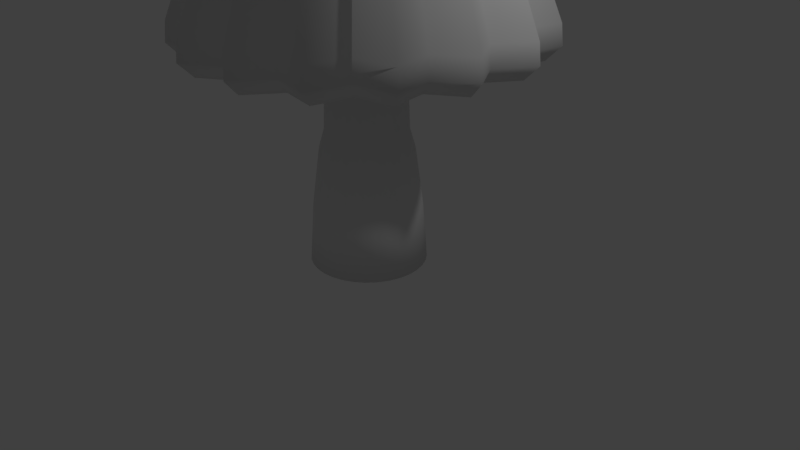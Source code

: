 # Source: Tree.blend  (saved by Blender 2.79.0; exported with 4.5.12 LTS)
import bpy
from mathutils import Matrix  # noqa: F401  (used for matrix-valued properties, if any)

bpy.ops.wm.read_factory_settings(use_empty=True)
scene = bpy.context.scene
scene.name = 'Scene'

# ---- collections
col_collection_1 = bpy.data.collections.new('Collection 1'); scene.collection.children.link(col_collection_1)

# ---- world
world_world = bpy.data.worlds.new('World'); scene.world = world_world
world_world.color = (0.05088, 0.05088, 0.05088)
world_world.use_sun_shadow = False
world_world.sun_shadow_jitter_overblur = 0.0
world_world.cycles.sampling_method = 'MANUAL'

# ---- cameras
cam_camera = bpy.data.cameras.new('Camera')
cam_camera.clip_end = 100.0
cam_camera.lens = 35.0
cam_camera.sensor_width = 32.0
cam_camera.sensor_height = 18.0
cam_camera.ortho_scale = 7.314
cam_camera.dof.focus_distance = 0.0
cam_camera.dof.aperture_fstop = 128.0

# ---- lights
light_lamp = bpy.data.lights.new('Lamp', 'POINT')
light_lamp.transmission_factor = 0.0
light_lamp.cutoff_distance = 30.0
light_lamp.energy = 100.0
light_lamp.shadow_buffer_clip_start = 1.001
light_lamp.shadow_soft_size = 0.1
light_lamp.shadow_maximum_resolution = 0.006
light_lamp.use_absolute_resolution = True

# ---- meshes
me_cone = bpy.data.meshes.new('Cone')
me_cone.from_pydata([(1.844e-08, 1.045e-07, 1.0), (1.844e-08, 1.879, -4.364), (-6.892e-07, 1.748, -4.793), (-1.714e-07, 1.901, -4.612), (0.4293, 2.158, -4.364), (0.3994, 2.008, -4.793), (0.4342, 2.183, -4.612), (0.7191, 1.736, -4.364), (0.669, 1.615, -4.793), (0.7274, 1.756, -4.612), (1.222, 1.83, -4.364), (1.237, 1.851, -4.612), (1.137, 1.702, -4.793), (1.329, 1.329, -4.364), (1.344, 1.344, -4.612), (1.236, 1.236, -4.793), (1.83, 1.222, -4.364), (1.851, 1.237, -4.612), (1.702, 1.137, -4.793), (1.736, 0.7191, -4.364), (1.756, 0.7274, -4.612), (1.615, 0.669, -4.793), (2.158, 0.4293, -4.364), (2.183, 0.4342, -4.612), (2.008, 0.3994, -4.793), (1.879, 2.463e-07, -4.364), (1.901, 2.421e-07, -4.612), (1.748, 2.012e-07, -4.793), (2.158, -0.4293, -4.364), (2.183, -0.4342, -4.612), (2.008, -0.3994, -4.793), (1.736, -0.7191, -4.364), (1.756, -0.7274, -4.612), (1.615, -0.669, -4.793), (1.83, -1.222, -4.364), (1.851, -1.237, -4.612), (1.702, -1.137, -4.793), (1.329, -1.329, -4.364), (1.344, -1.344, -4.612), (1.236, -1.236, -4.793), (1.222, -1.83, -4.364), (1.237, -1.851, -4.612), (1.137, -1.702, -4.793), (0.7191, -1.736, -4.364), (0.7274, -1.756, -4.612), (0.669, -1.615, -4.793), (0.4293, -2.158, -4.364), (0.4342, -2.183, -4.612), (0.3994, -2.008, -4.793), (-5.938e-07, -1.879, -4.364), (-5.849e-07, -1.901, -4.612), (-4.992e-07, -1.748, -4.793), (-0.4293, -2.158, -4.364), (-0.3994, -2.008, -4.793), (-0.4342, -2.183, -4.612), (-0.7191, -1.736, -4.364), (-0.669, -1.615, -4.793), (-0.7274, -1.756, -4.612), (-1.222, -1.83, -4.364), (-1.137, -1.702, -4.793), (-1.237, -1.851, -4.612), (-1.329, -1.329, -4.364), (-1.236, -1.236, -4.793), (-1.344, -1.344, -4.612), (-1.83, -1.222, -4.364), (-1.702, -1.137, -4.793), (-1.851, -1.237, -4.612), (-1.736, -0.7191, -4.364), (-1.615, -0.669, -4.793), (-1.756, -0.7274, -4.612), (-2.158, -0.4293, -4.364), (-2.008, -0.3994, -4.793), (-2.183, -0.4342, -4.612), (-1.879, 1.919e-06, -4.364), (-1.748, 1.855e-06, -4.793), (-1.901, 1.963e-06, -4.612), (-2.158, 0.4293, -4.364), (-2.008, 0.3994, -4.793), (-2.183, 0.4342, -4.612), (-1.736, 0.7191, -4.364), (-1.615, 0.669, -4.793), (-1.756, 0.7274, -4.612), (-1.83, 1.222, -4.364), (-1.702, 1.137, -4.793), (-1.851, 1.237, -4.612), (-1.329, 1.329, -4.364), (-1.236, 1.236, -4.793), (-1.344, 1.344, -4.612), (-1.222, 1.83, -4.364), (-1.137, 1.702, -4.793), (-1.237, 1.851, -4.612), (-0.7191, 1.736, -4.364), (-0.669, 1.615, -4.793), (-0.7274, 1.756, -4.612), (-0.4293, 2.158, -4.364), (-0.3994, 2.008, -4.793), (-0.4342, 2.183, -4.612), (0.3342, 1.68, -4.464), (-1.425e-06, 1.463, -4.464), (0.5597, 1.351, -4.464), (0.9516, 1.424, -4.464), (1.034, 1.034, -4.464), (1.424, 0.9516, -4.464), (1.351, 0.5597, -4.464), (1.68, 0.3342, -4.464), (1.463, 1.49e-07, -4.464), (1.68, -0.3342, -4.464), (1.351, -0.5597, -4.464), (1.424, -0.9516, -4.464), (1.034, -1.034, -4.464), (0.9516, -1.424, -4.464), (0.5597, -1.351, -4.464), (0.3342, -1.68, -4.464), (-3.817e-07, -1.463, -4.464), (-0.3342, -1.68, -4.464), (-0.5597, -1.351, -4.464), (-0.9516, -1.424, -4.464), (-1.034, -1.034, -4.464), (-1.424, -0.9516, -4.464), (-1.351, -0.5597, -4.464), (-1.68, -0.3342, -4.464), (-1.463, 1.639e-06, -4.464), (-1.68, 0.3342, -4.464), (-1.351, 0.5597, -4.464), (-1.424, 0.9516, -4.464), (-1.034, 1.034, -4.464), (-0.9516, 1.424, -4.464), (-0.5597, 1.351, -4.464), (-0.3342, 1.68, -4.464), (-1.411e-06, 1.463, -4.695), (-9.303e-07, 1.651, -4.816), (-1.342e-06, 1.488, -4.771), (-1.166e-06, 1.557, -4.815), (0.3773, 1.897, -4.816), (0.3342, 1.68, -4.695), (0.3557, 1.788, -4.815), (0.3399, 1.709, -4.771), (0.632, 1.526, -4.816), (0.5597, 1.351, -4.695), (0.5959, 1.439, -4.815), (0.5694, 1.375, -4.771), (1.074, 1.608, -4.816), (0.9516, 1.424, -4.695), (1.013, 1.516, -4.815), (0.9681, 1.449, -4.771), (1.168, 1.168, -4.816), (1.034, 1.034, -4.695), (1.101, 1.101, -4.815), (1.052, 1.052, -4.771), (1.608, 1.074, -4.816), (1.424, 0.9516, -4.695), (1.516, 1.013, -4.815), (1.449, 0.9681, -4.771), (1.526, 0.632, -4.816), (1.351, 0.5597, -4.695), (1.439, 0.5959, -4.815), (1.375, 0.5694, -4.771), (1.897, 0.3773, -4.816), (1.68, 0.3342, -4.695), (1.788, 0.3557, -4.815), (1.709, 0.3399, -4.771), (1.651, 1.835e-07, -4.816), (1.463, 1.49e-07, -4.695), (1.557, 1.667e-07, -4.815), (1.488, 1.537e-07, -4.771), (1.897, -0.3773, -4.816), (1.68, -0.3342, -4.695), (1.788, -0.3557, -4.815), (1.709, -0.3399, -4.771), (1.526, -0.632, -4.816), (1.351, -0.5597, -4.695), (1.439, -0.5959, -4.815), (1.375, -0.5694, -4.771), (1.608, -1.074, -4.816), (1.424, -0.9516, -4.695), (1.516, -1.013, -4.815), (1.449, -0.9681, -4.771), (1.168, -1.168, -4.816), (1.034, -1.034, -4.695), (1.101, -1.101, -4.815), (1.052, -1.052, -4.771), (1.074, -1.608, -4.816), (0.9516, -1.424, -4.695), (1.013, -1.516, -4.815), (0.9681, -1.449, -4.771), (0.632, -1.526, -4.816), (0.5597, -1.351, -4.695), (0.5959, -1.439, -4.815), (0.5694, -1.375, -4.771), (0.3773, -1.897, -4.816), (0.3342, -1.68, -4.695), (0.3557, -1.788, -4.815), (0.3399, -1.709, -4.771), (-4.512e-07, -1.651, -4.816), (-3.676e-07, -1.463, -4.695), (-4.051e-07, -1.557, -4.815), (-3.753e-07, -1.488, -4.771), (-0.3773, -1.897, -4.816), (-0.3342, -1.68, -4.695), (-0.3557, -1.788, -4.815), (-0.3399, -1.709, -4.771), (-0.632, -1.526, -4.816), (-0.5597, -1.351, -4.695), (-0.5959, -1.439, -4.815), (-0.5694, -1.375, -4.771), (-1.074, -1.608, -4.816), (-0.9516, -1.424, -4.695), (-1.013, -1.516, -4.815), (-0.9681, -1.449, -4.771), (-1.168, -1.168, -4.816), (-1.034, -1.034, -4.695), (-1.101, -1.101, -4.815), (-1.052, -1.052, -4.771), (-1.608, -1.074, -4.816), (-1.424, -0.9516, -4.695), (-1.516, -1.013, -4.815), (-1.449, -0.9681, -4.771), (-1.526, -0.632, -4.816), (-1.351, -0.5597, -4.695), (-1.439, -0.5959, -4.815), (-1.375, -0.5694, -4.771), (-1.897, -0.3773, -4.816), (-1.68, -0.3342, -4.695), (-1.788, -0.3557, -4.815), (-1.709, -0.3399, -4.771), (-1.651, 1.782e-06, -4.816), (-1.463, 1.639e-06, -4.695), (-1.557, 1.712e-06, -4.815), (-1.488, 1.659e-06, -4.771), (-1.897, 0.3773, -4.816), (-1.68, 0.3342, -4.695), (-1.788, 0.3557, -4.815), (-1.709, 0.3399, -4.771), (-1.526, 0.632, -4.816), (-1.351, 0.5597, -4.695), (-1.439, 0.5959, -4.815), (-1.375, 0.5694, -4.771), (-1.608, 1.074, -4.816), (-1.424, 0.9516, -4.695), (-1.516, 1.013, -4.815), (-1.449, 0.9681, -4.771), (-1.168, 1.168, -4.816), (-1.034, 1.034, -4.695), (-1.101, 1.101, -4.815), (-1.052, 1.052, -4.771), (-1.074, 1.608, -4.816), (-0.9516, 1.424, -4.695), (-1.013, 1.516, -4.815), (-0.9681, 1.449, -4.771), (-0.632, 1.526, -4.816), (-0.5597, 1.351, -4.695), (-0.5959, 1.439, -4.815), (-0.5694, 1.375, -4.771), (-0.3773, 1.897, -4.816), (-0.3342, 1.68, -4.695), (-0.3557, 1.788, -4.815), (-0.3399, 1.709, -4.771)], [], [(94, 0, 1), (7, 0, 10), (10, 0, 13), (13, 0, 16), (16, 0, 19), (19, 0, 22), (22, 0, 25), (25, 0, 28), (28, 0, 31), (31, 0, 34), (34, 0, 37), (37, 0, 40), (40, 0, 43), (43, 0, 46), (46, 0, 49), (49, 0, 52), (52, 0, 55), (55, 0, 58), (58, 0, 61), (61, 0, 64), (64, 0, 67), (67, 0, 70), (70, 0, 73), (73, 0, 76), (76, 0, 79), (79, 0, 82), (82, 0, 85), (85, 0, 88), (88, 0, 91), (91, 0, 94), (4, 0, 7), (1, 0, 4), (1, 4, 6, 3), (3, 6, 5, 2), (129, 134, 97, 98), (4, 7, 9, 6), (6, 9, 8, 5), (134, 138, 99, 97), (7, 10, 11, 9), (9, 11, 12, 8), (138, 142, 100, 99), (10, 13, 14, 11), (11, 14, 15, 12), (142, 146, 101, 100), (13, 16, 17, 14), (14, 17, 18, 15), (146, 150, 102, 101), (16, 19, 20, 17), (17, 20, 21, 18), (150, 154, 103, 102), (19, 22, 23, 20), (20, 23, 24, 21), (154, 158, 104, 103), (22, 25, 26, 23), (23, 26, 27, 24), (158, 162, 105, 104), (25, 28, 29, 26), (26, 29, 30, 27), (162, 166, 106, 105), (28, 31, 32, 29), (29, 32, 33, 30), (166, 170, 107, 106), (31, 34, 35, 32), (32, 35, 36, 33), (170, 174, 108, 107), (34, 37, 38, 35), (35, 38, 39, 36), (174, 178, 109, 108), (37, 40, 41, 38), (38, 41, 42, 39), (178, 182, 110, 109), (40, 43, 44, 41), (41, 44, 45, 42), (182, 186, 111, 110), (43, 46, 47, 44), (44, 47, 48, 45), (186, 190, 112, 111), (46, 49, 50, 47), (47, 50, 51, 48), (190, 194, 113, 112), (49, 52, 54, 50), (50, 54, 53, 51), (194, 198, 114, 113), (52, 55, 57, 54), (54, 57, 56, 53), (198, 202, 115, 114), (55, 58, 60, 57), (57, 60, 59, 56), (202, 206, 116, 115), (58, 61, 63, 60), (60, 63, 62, 59), (206, 210, 117, 116), (61, 64, 66, 63), (63, 66, 65, 62), (210, 214, 118, 117), (64, 67, 69, 66), (66, 69, 68, 65), (214, 218, 119, 118), (67, 70, 72, 69), (69, 72, 71, 68), (218, 222, 120, 119), (70, 73, 75, 72), (72, 75, 74, 71), (222, 226, 121, 120), (73, 76, 78, 75), (75, 78, 77, 74), (226, 230, 122, 121), (76, 79, 81, 78), (78, 81, 80, 77), (230, 234, 123, 122), (79, 82, 84, 81), (81, 84, 83, 80), (234, 238, 124, 123), (82, 85, 87, 84), (84, 87, 86, 83), (238, 242, 125, 124), (85, 88, 90, 87), (87, 90, 89, 86), (242, 246, 126, 125), (88, 91, 93, 90), (90, 93, 92, 89), (246, 250, 127, 126), (91, 94, 96, 93), (93, 96, 95, 92), (250, 254, 128, 127), (94, 1, 3, 96), (96, 3, 2, 95), (254, 129, 98, 128), (65, 68, 217, 213), (98, 97, 99, 100, 101, 102, 103, 104, 105, 106, 107, 108, 109, 110, 111, 112, 113, 114, 115, 116, 117, 118, 119, 120, 121, 122, 123, 124, 125, 126, 127, 128), (71, 74, 225, 221), (8, 12, 141, 137), (77, 80, 233, 229), (15, 18, 149, 145), (83, 86, 241, 237), (21, 24, 157, 153), (89, 92, 249, 245), (27, 30, 165, 161), (33, 36, 173, 169), (39, 42, 181, 177), (45, 48, 189, 185), (51, 53, 197, 193), (56, 59, 205, 201), (62, 65, 213, 209), (2, 5, 133, 130), (68, 71, 221, 217), (5, 8, 137, 133), (74, 77, 229, 225), (12, 15, 145, 141), (80, 83, 237, 233), (18, 21, 153, 149), (86, 89, 245, 241), (24, 27, 161, 157), (92, 95, 253, 249), (30, 33, 169, 165), (36, 39, 177, 173), (42, 45, 185, 181), (48, 51, 193, 189), (53, 56, 201, 197), (59, 62, 209, 205), (134, 129, 131, 136), (136, 131, 132, 135), (135, 132, 130, 133), (138, 134, 136, 140), (140, 136, 135, 139), (139, 135, 133, 137), (142, 138, 140, 144), (144, 140, 139, 143), (143, 139, 137, 141), (146, 142, 144, 148), (148, 144, 143, 147), (147, 143, 141, 145), (150, 146, 148, 152), (152, 148, 147, 151), (151, 147, 145, 149), (154, 150, 152, 156), (156, 152, 151, 155), (155, 151, 149, 153), (158, 154, 156, 160), (160, 156, 155, 159), (159, 155, 153, 157), (162, 158, 160, 164), (164, 160, 159, 163), (163, 159, 157, 161), (166, 162, 164, 168), (168, 164, 163, 167), (167, 163, 161, 165), (170, 166, 168, 172), (172, 168, 167, 171), (171, 167, 165, 169), (174, 170, 172, 176), (176, 172, 171, 175), (175, 171, 169, 173), (178, 174, 176, 180), (180, 176, 175, 179), (179, 175, 173, 177), (182, 178, 180, 184), (184, 180, 179, 183), (183, 179, 177, 181), (186, 182, 184, 188), (188, 184, 183, 187), (187, 183, 181, 185), (190, 186, 188, 192), (192, 188, 187, 191), (191, 187, 185, 189), (194, 190, 192, 196), (196, 192, 191, 195), (195, 191, 189, 193), (198, 194, 196, 200), (200, 196, 195, 199), (199, 195, 193, 197), (202, 198, 200, 204), (204, 200, 199, 203), (203, 199, 197, 201), (206, 202, 204, 208), (208, 204, 203, 207), (207, 203, 201, 205), (210, 206, 208, 212), (212, 208, 207, 211), (211, 207, 205, 209), (214, 210, 212, 216), (216, 212, 211, 215), (215, 211, 209, 213), (218, 214, 216, 220), (220, 216, 215, 219), (219, 215, 213, 217), (222, 218, 220, 224), (224, 220, 219, 223), (223, 219, 217, 221), (226, 222, 224, 228), (228, 224, 223, 227), (227, 223, 221, 225), (230, 226, 228, 232), (232, 228, 227, 231), (231, 227, 225, 229), (234, 230, 232, 236), (236, 232, 231, 235), (235, 231, 229, 233), (238, 234, 236, 240), (240, 236, 235, 239), (239, 235, 233, 237), (242, 238, 240, 244), (244, 240, 239, 243), (243, 239, 237, 241), (246, 242, 244, 248), (248, 244, 243, 247), (247, 243, 241, 245), (250, 246, 248, 252), (252, 248, 247, 251), (251, 247, 245, 249), (254, 250, 252, 256), (256, 252, 251, 255), (255, 251, 249, 253), (129, 254, 256, 131), (131, 256, 255, 132), (132, 255, 253, 130), (95, 2, 130, 253)])
me_cone.polygons.foreach_set('use_smooth', [True] * 257)
me_cone.use_remesh_preserve_volume = False
me_cone.use_remesh_preserve_attributes = False
me_cone.use_mirror_vertex_groups = False
me_cone.update()
me_cylinder = bpy.data.meshes.new('Cylinder')
me_cylinder.from_pydata([(3.096e-08, 0.7393, 0.0), (0.0, 0.1119, 8.0), (0.1442, 0.7251, 0.0), (0.02183, 0.1097, 8.0), (0.2829, 0.683, 0.0), (0.04282, 0.1034, 8.0), (0.4107, 0.6147, 0.0), (0.06216, 0.09303, 8.0), (0.5228, 0.5228, 0.0), (0.07912, 0.07912, 8.0), (0.6147, 0.4107, 0.0), (0.09303, 0.06216, 8.0), (0.683, 0.2829, 0.0), (0.1034, 0.04282, 8.0), (0.7251, 0.1442, 0.0), (0.1097, 0.02183, 8.0), (0.7393, 1.301e-07, 0.0), (0.1119, 8.448e-09, 8.0), (0.7251, -0.1442, 0.0), (0.1097, -0.02183, 8.0), (0.683, -0.2829, 0.0), (0.1034, -0.04282, 8.0), (0.6147, -0.4107, 0.0), (0.09303, -0.06216, 8.0), (0.5228, -0.5228, 0.0), (0.07912, -0.07912, 8.0), (0.4107, -0.6147, 0.0), (0.06216, -0.09303, 8.0), (0.2829, -0.683, 0.0), (0.04282, -0.1034, 8.0), (0.1442, -0.7251, 0.0), (0.02183, -0.1097, 8.0), (-2.099e-07, -0.7393, 0.0), (-3.646e-08, -0.1119, 8.0), (-0.1442, -0.7251, 0.0), (-0.02183, -0.1097, 8.0), (-0.2829, -0.683, 0.0), (-0.04282, -0.1034, 8.0), (-0.4107, -0.6147, 0.0), (-0.06216, -0.09303, 8.0), (-0.5228, -0.5228, 0.0), (-0.07912, -0.07912, 8.0), (-0.6147, -0.4107, 0.0), (-0.09303, -0.06216, 8.0), (-0.683, -0.2829, 0.0), (-0.1034, -0.04282, 8.0), (-0.7251, -0.1442, 0.0), (-0.1097, -0.02183, 8.0), (-0.7393, 7.882e-07, 0.0), (-0.1119, 1.08e-07, 8.0), (-0.7251, 0.1442, 0.0), (-0.1097, 0.02183, 8.0), (-0.683, 0.2829, 0.0), (-0.1034, 0.04282, 8.0), (-0.6147, 0.4107, 0.0), (-0.09303, 0.06216, 8.0), (-0.5228, 0.5228, 0.0), (-0.07912, 0.07912, 8.0), (-0.4107, 0.6147, 0.0), (-0.06216, 0.09303, 8.0), (-0.2829, 0.683, 0.0), (-0.04282, 0.1034, 8.0), (-0.1442, 0.7251, 0.0), (-0.02183, 0.1097, 8.0), (0.0, 0.7903, 4.324), (5.237e-09, 0.5878, 1.463), (0.0, 0.7748, 3.812), (5.237e-09, 0.546, 3.21), (5.237e-09, 0.5523, 2.577), (-0.2623, 0.6333, 0.7317), (0.1147, 0.5765, 1.463), (0.1542, 0.7751, 4.324), (-0.3808, 0.5699, 0.7317), (0.1077, 0.5417, 2.577), (0.1065, 0.5355, 3.21), (0.1512, 0.7599, 3.812), (0.225, 0.5431, 1.463), (0.3024, 0.7301, 4.324), (-0.4847, 0.4847, 0.7317), (0.2114, 0.5103, 2.577), (0.209, 0.5045, 3.21), (0.2965, 0.7158, 3.812), (0.3266, 0.4888, 1.463), (0.4391, 0.6571, 4.324), (-0.5699, 0.3808, 0.7317), (0.3068, 0.4592, 2.577), (0.3034, 0.454, 3.21), (0.4305, 0.6442, 3.812), (0.4157, 0.4157, 1.463), (0.5588, 0.5588, 4.324), (-0.6333, 0.2623, 0.7317), (0.3905, 0.3905, 2.577), (0.3861, 0.3861, 3.21), (0.5479, 0.5479, 3.812), (0.4888, 0.3266, 1.463), (0.6571, 0.4391, 4.324), (-0.6723, 0.1337, 0.7317), (0.4592, 0.3068, 2.577), (0.454, 0.3034, 3.21), (0.6442, 0.4305, 3.812), (0.5431, 0.225, 1.463), (0.7301, 0.3024, 4.324), (-0.6854, 7.284e-07, 0.7317), (0.5103, 0.2114, 2.577), (0.5045, 0.209, 3.21), (0.7158, 0.2965, 3.812), (0.5765, 0.1147, 1.463), (0.7751, 0.1542, 4.324), (-0.6723, -0.1337, 0.7317), (0.5417, 0.1077, 2.577), (0.5355, 0.1065, 3.21), (0.7599, 0.1512, 3.812), (0.5878, 1.177e-07, 1.463), (0.7903, 5.967e-08, 4.324), (-0.6333, -0.2623, 0.7317), (0.5523, 1.151e-07, 2.577), (0.546, 1.146e-07, 3.21), (0.7748, 5.856e-08, 3.812), (0.5765, -0.1147, 1.463), (0.7751, -0.1542, 4.324), (-0.5699, -0.3808, 0.7317), (0.5417, -0.1077, 2.577), (0.5355, -0.1065, 3.21), (0.7599, -0.1512, 3.812), (0.5431, -0.225, 1.463), (0.7301, -0.3024, 4.324), (-0.4847, -0.4847, 0.7317), (0.5103, -0.2114, 2.577), (0.5045, -0.209, 3.21), (0.7158, -0.2965, 3.812), (0.4888, -0.3266, 1.463), (0.6571, -0.4391, 4.324), (-0.3808, -0.5699, 0.7317), (0.4592, -0.3068, 2.577), (0.454, -0.3034, 3.21), (0.6442, -0.4305, 3.812), (0.4157, -0.4157, 1.463), (0.5588, -0.5588, 4.324), (-0.2623, -0.6333, 0.7317), (0.3905, -0.3905, 2.577), (0.3861, -0.3861, 3.21), (0.5479, -0.5479, 3.812), (0.3266, -0.4888, 1.463), (0.4391, -0.6571, 4.324), (-0.1337, -0.6723, 0.7317), (0.3068, -0.4592, 2.577), (0.3034, -0.454, 3.21), (0.4305, -0.6442, 3.812), (0.225, -0.5431, 1.463), (0.3024, -0.7301, 4.324), (-2.111e-07, -0.6854, 0.7317), (0.2114, -0.5103, 2.577), (0.209, -0.5045, 3.21), (0.2965, -0.7158, 3.812), (0.1147, -0.5765, 1.463), (0.1542, -0.7751, 4.324), (0.1337, -0.6723, 0.7317), (0.1077, -0.5417, 2.577), (0.1065, -0.5355, 3.21), (0.1512, -0.7599, 3.812), (-1.863e-07, -0.5878, 1.463), (-2.575e-07, -0.7903, 4.324), (0.2623, -0.6333, 0.7317), (-1.746e-07, -0.5523, 2.577), (-1.726e-07, -0.546, 3.21), (-2.524e-07, -0.7748, 3.812), (-0.1147, -0.5765, 1.463), (-0.1542, -0.7751, 4.324), (0.3808, -0.5699, 0.7317), (-0.1077, -0.5417, 2.577), (-0.1065, -0.5355, 3.21), (-0.1512, -0.7599, 3.812), (-0.225, -0.5431, 1.463), (-0.3024, -0.7301, 4.324), (0.4847, -0.4847, 0.7317), (-0.2114, -0.5103, 2.577), (-0.209, -0.5045, 3.21), (-0.2965, -0.7158, 3.812), (-0.3266, -0.4888, 1.463), (-0.4391, -0.6571, 4.324), (0.5699, -0.3808, 0.7317), (-0.3068, -0.4592, 2.577), (-0.3034, -0.454, 3.21), (-0.4305, -0.6442, 3.812), (-0.4157, -0.4157, 1.463), (-0.5588, -0.5588, 4.324), (0.6333, -0.2623, 0.7317), (-0.3905, -0.3905, 2.577), (-0.3861, -0.3861, 3.21), (-0.5479, -0.5479, 3.812), (-0.4888, -0.3266, 1.463), (-0.6571, -0.4391, 4.324), (0.6723, -0.1337, 0.7317), (-0.4592, -0.3068, 2.577), (-0.454, -0.3034, 3.21), (-0.6442, -0.4305, 3.812), (-0.5431, -0.225, 1.463), (-0.7301, -0.3024, 4.324), (0.6854, 1.183e-07, 0.7317), (-0.5103, -0.2114, 2.577), (-0.5045, -0.209, 3.21), (-0.7158, -0.2965, 3.812), (-0.5765, -0.1147, 1.463), (-0.7751, -0.1542, 4.324), (0.6723, 0.1337, 0.7317), (-0.5417, -0.1077, 2.577), (-0.5355, -0.1065, 3.21), (-0.7599, -0.1512, 3.812), (-0.5878, 6.409e-07, 1.463), (-0.7903, 7.631e-07, 4.324), (0.6333, 0.2623, 0.7317), (-0.5523, 6.065e-07, 2.577), (-0.546, 6.005e-07, 3.21), (-0.7748, 7.482e-07, 3.812), (-0.5765, 0.1147, 1.463), (-0.7751, 0.1542, 4.324), (0.5699, 0.3808, 0.7317), (-0.5417, 0.1077, 2.577), (-0.5355, 0.1065, 3.21), (-0.7599, 0.1512, 3.812), (-0.5431, 0.225, 1.463), (-0.7301, 0.3024, 4.324), (0.4847, 0.4847, 0.7317), (-0.5103, 0.2114, 2.577), (-0.5045, 0.209, 3.21), (-0.7158, 0.2965, 3.812), (-0.4888, 0.3266, 1.463), (-0.6571, 0.4391, 4.324), (0.3808, 0.5699, 0.7317), (-0.4592, 0.3068, 2.577), (-0.454, 0.3034, 3.21), (-0.6442, 0.4305, 3.812), (-0.4157, 0.4157, 1.463), (-0.5588, 0.5588, 4.324), (0.2623, 0.6333, 0.7317), (-0.3905, 0.3905, 2.577), (-0.3861, 0.3861, 3.21), (-0.5479, 0.5479, 3.812), (-0.3266, 0.4888, 1.463), (-0.4391, 0.6571, 4.324), (-0.1337, 0.6723, 0.7317), (-0.3068, 0.4592, 2.577), (-0.3034, 0.454, 3.21), (-0.4305, 0.6442, 3.812), (-0.225, 0.5431, 1.463), (-0.3024, 0.7301, 4.324), (0.1337, 0.6723, 0.7317), (-0.2114, 0.5103, 2.577), (-0.209, 0.5045, 3.21), (-0.2965, 0.7158, 3.812), (-0.1147, 0.5765, 1.463), (-0.1542, 0.7751, 4.324), (1.226e-08, 0.6854, 0.7317), (-0.1077, 0.5417, 2.577), (-0.1065, 0.5355, 3.21), (-0.1512, 0.7599, 3.812), (9.904e-09, 0.4987, 2.238), (9.904e-09, 0.5158, 1.713), (0.1006, 0.5059, 1.713), (0.09729, 0.4891, 2.238), (0.1974, 0.4765, 1.713), (0.1908, 0.4607, 2.238), (0.2866, 0.4289, 1.713), (0.2771, 0.4146, 2.238), (0.3647, 0.3647, 1.713), (0.3526, 0.3526, 2.238), (0.4289, 0.2866, 1.713), (0.4146, 0.2771, 2.238), (0.4765, 0.1974, 1.713), (0.4607, 0.1908, 2.238), (0.5059, 0.1006, 1.713), (0.4891, 0.09729, 2.238), (0.5158, 1.313e-07, 1.713), (0.4987, 1.3e-07, 2.238), (0.5059, -0.1006, 1.713), (0.4891, -0.09729, 2.238), (0.4765, -0.1974, 1.713), (0.4607, -0.1908, 2.238), (0.4289, -0.2866, 1.713), (0.4146, -0.2771, 2.238), (0.3647, -0.3647, 1.713), (0.3526, -0.3526, 2.238), (0.2866, -0.4289, 1.713), (0.2771, -0.4146, 2.238), (0.1974, -0.4765, 1.713), (0.1908, -0.4607, 2.238), (0.1006, -0.5059, 1.713), (0.09729, -0.4891, 2.238), (-1.582e-07, -0.5158, 1.713), (-1.525e-07, -0.4987, 2.238), (-0.1006, -0.5059, 1.713), (-0.09729, -0.4891, 2.238), (-0.1974, -0.4765, 1.713), (-0.1908, -0.4607, 2.238), (-0.2866, -0.4289, 1.713), (-0.2771, -0.4146, 2.238), (-0.3647, -0.3647, 1.713), (-0.3526, -0.3526, 2.238), (-0.4289, -0.2866, 1.713), (-0.4146, -0.2771, 2.238), (-0.4765, -0.1974, 1.713), (-0.4607, -0.1908, 2.238), (-0.5059, -0.1006, 1.713), (-0.4891, -0.09729, 2.238), (-0.5158, 5.904e-07, 1.713), (-0.4987, 5.738e-07, 2.238), (-0.5059, 0.1006, 1.713), (-0.4891, 0.09729, 2.238), (-0.4765, 0.1974, 1.713), (-0.4607, 0.1908, 2.238), (-0.4289, 0.2866, 1.713), (-0.4146, 0.2771, 2.238), (-0.3647, 0.3647, 1.713), (-0.3526, 0.3526, 2.238), (-0.2866, 0.4289, 1.713), (-0.2771, 0.4146, 2.238), (-0.1974, 0.4765, 1.713), (-0.1908, 0.4607, 2.238), (-0.1006, 0.5059, 1.713), (-0.09729, 0.4891, 2.238)], [], [(240, 250, 65, 252), (234, 76, 82, 228), (228, 82, 88, 222), (222, 88, 94, 216), (216, 94, 100, 210), (210, 100, 106, 204), (204, 106, 112, 198), (198, 112, 118, 192), (192, 118, 124, 186), (186, 124, 130, 180), (180, 130, 136, 174), (174, 136, 142, 168), (168, 142, 148, 162), (162, 148, 154, 156), (156, 154, 160, 150), (150, 160, 166, 144), (144, 166, 172, 138), (138, 172, 178, 132), (132, 178, 184, 126), (126, 184, 190, 120), (120, 190, 196, 114), (114, 196, 202, 108), (108, 202, 208, 102), (102, 208, 214, 96), (96, 214, 220, 90), (90, 220, 226, 84), (84, 226, 232, 78), (78, 232, 238, 72), (72, 238, 244, 69), (69, 244, 250, 240), (3, 1, 63, 61, 59, 57, 55, 53, 51, 49, 47, 45, 43, 41, 39, 37, 35, 33, 31, 29, 27, 25, 23, 21, 19, 17, 15, 13, 11, 9, 7, 5), (252, 65, 70, 246), (0, 2, 4, 6, 8, 10, 12, 14, 16, 18, 20, 22, 24, 26, 28, 30, 32, 34, 36, 38, 40, 42, 44, 46, 48, 50, 52, 54, 56, 58, 60, 62), (246, 70, 76, 234), (245, 61, 63, 251), (239, 59, 61, 245), (233, 57, 59, 239), (227, 55, 57, 233), (221, 53, 55, 227), (215, 51, 53, 221), (209, 49, 51, 215), (203, 47, 49, 209), (197, 45, 47, 203), (191, 43, 45, 197), (185, 41, 43, 191), (179, 39, 41, 185), (173, 37, 39, 179), (167, 35, 37, 173), (161, 33, 35, 167), (155, 31, 33, 161), (149, 29, 31, 155), (143, 27, 29, 149), (137, 25, 27, 143), (131, 23, 25, 137), (125, 21, 23, 131), (119, 19, 21, 125), (113, 17, 19, 119), (107, 15, 17, 113), (101, 13, 15, 107), (95, 11, 13, 101), (89, 9, 11, 95), (83, 7, 9, 89), (77, 5, 7, 83), (71, 3, 5, 77), (64, 1, 3, 71), (251, 64, 66, 255), (255, 66, 67, 254), (254, 67, 68, 253), (318, 257, 65, 250), (257, 258, 70, 65), (245, 251, 255, 249), (249, 255, 254, 248), (248, 254, 253, 247), (316, 318, 250, 244), (2, 246, 234, 4), (239, 245, 249, 243), (243, 249, 248, 242), (242, 248, 247, 241), (314, 316, 244, 238), (247, 253, 319, 317), (233, 239, 243, 237), (237, 243, 242, 236), (236, 242, 241, 235), (312, 314, 238, 232), (241, 247, 317, 315), (227, 233, 237, 231), (231, 237, 236, 230), (230, 236, 235, 229), (310, 312, 232, 226), (235, 241, 315, 313), (221, 227, 231, 225), (225, 231, 230, 224), (224, 230, 229, 223), (308, 310, 226, 220), (229, 235, 313, 311), (215, 221, 225, 219), (219, 225, 224, 218), (218, 224, 223, 217), (306, 308, 220, 214), (223, 229, 311, 309), (209, 215, 219, 213), (213, 219, 218, 212), (212, 218, 217, 211), (304, 306, 214, 208), (217, 223, 309, 307), (203, 209, 213, 207), (207, 213, 212, 206), (206, 212, 211, 205), (302, 304, 208, 202), (211, 217, 307, 305), (197, 203, 207, 201), (201, 207, 206, 200), (200, 206, 205, 199), (300, 302, 202, 196), (205, 211, 305, 303), (191, 197, 201, 195), (195, 201, 200, 194), (194, 200, 199, 193), (298, 300, 196, 190), (199, 205, 303, 301), (185, 191, 195, 189), (189, 195, 194, 188), (188, 194, 193, 187), (296, 298, 190, 184), (193, 199, 301, 299), (179, 185, 189, 183), (183, 189, 188, 182), (182, 188, 187, 181), (294, 296, 184, 178), (187, 193, 299, 297), (173, 179, 183, 177), (177, 183, 182, 176), (176, 182, 181, 175), (292, 294, 178, 172), (181, 187, 297, 295), (167, 173, 177, 171), (171, 177, 176, 170), (170, 176, 175, 169), (290, 292, 172, 166), (175, 181, 295, 293), (161, 167, 171, 165), (165, 171, 170, 164), (164, 170, 169, 163), (288, 290, 166, 160), (169, 175, 293, 291), (155, 161, 165, 159), (159, 165, 164, 158), (158, 164, 163, 157), (286, 288, 160, 154), (163, 169, 291, 289), (149, 155, 159, 153), (153, 159, 158, 152), (152, 158, 157, 151), (284, 286, 154, 148), (157, 163, 289, 287), (143, 149, 153, 147), (147, 153, 152, 146), (146, 152, 151, 145), (282, 284, 148, 142), (151, 157, 287, 285), (137, 143, 147, 141), (141, 147, 146, 140), (140, 146, 145, 139), (280, 282, 142, 136), (145, 151, 285, 283), (131, 137, 141, 135), (135, 141, 140, 134), (134, 140, 139, 133), (278, 280, 136, 130), (139, 145, 283, 281), (125, 131, 135, 129), (129, 135, 134, 128), (128, 134, 133, 127), (276, 278, 130, 124), (133, 139, 281, 279), (119, 125, 129, 123), (123, 129, 128, 122), (122, 128, 127, 121), (274, 276, 124, 118), (127, 133, 279, 277), (113, 119, 123, 117), (117, 123, 122, 116), (116, 122, 121, 115), (272, 274, 118, 112), (121, 127, 277, 275), (107, 113, 117, 111), (111, 117, 116, 110), (110, 116, 115, 109), (270, 272, 112, 106), (115, 121, 275, 273), (101, 107, 111, 105), (105, 111, 110, 104), (104, 110, 109, 103), (268, 270, 106, 100), (109, 115, 273, 271), (95, 101, 105, 99), (99, 105, 104, 98), (98, 104, 103, 97), (266, 268, 100, 94), (103, 109, 271, 269), (89, 95, 99, 93), (93, 99, 98, 92), (92, 98, 97, 91), (264, 266, 94, 88), (97, 103, 269, 267), (83, 89, 93, 87), (87, 93, 92, 86), (86, 92, 91, 85), (262, 264, 88, 82), (91, 97, 267, 265), (77, 83, 87, 81), (81, 87, 86, 80), (80, 86, 85, 79), (260, 262, 82, 76), (85, 91, 265, 263), (71, 77, 81, 75), (75, 81, 80, 74), (74, 80, 79, 73), (258, 260, 76, 70), (79, 85, 263, 261), (64, 71, 75, 66), (66, 75, 74, 67), (67, 74, 73, 68), (253, 68, 256, 319), (73, 79, 261, 259), (251, 63, 1, 64), (257, 318, 319, 256), (318, 316, 317, 319), (316, 314, 315, 317), (314, 312, 313, 315), (312, 310, 311, 313), (310, 308, 309, 311), (308, 306, 307, 309), (306, 304, 305, 307), (304, 302, 303, 305), (302, 300, 301, 303), (300, 298, 299, 301), (298, 296, 297, 299), (296, 294, 295, 297), (294, 292, 293, 295), (292, 290, 291, 293), (290, 288, 289, 291), (288, 286, 287, 289), (286, 284, 285, 287), (284, 282, 283, 285), (282, 280, 281, 283), (280, 278, 279, 281), (278, 276, 277, 279), (276, 274, 275, 277), (274, 272, 273, 275), (272, 270, 271, 273), (270, 268, 269, 271), (268, 266, 267, 269), (266, 264, 265, 267), (264, 262, 263, 265), (262, 260, 261, 263), (260, 258, 259, 261), (258, 257, 256, 259), (68, 73, 259, 256), (0, 252, 246, 2), (60, 69, 240, 62), (58, 72, 69, 60), (56, 78, 72, 58), (54, 84, 78, 56), (52, 90, 84, 54), (50, 96, 90, 52), (48, 102, 96, 50), (46, 108, 102, 48), (44, 114, 108, 46), (42, 120, 114, 44), (40, 126, 120, 42), (38, 132, 126, 40), (36, 138, 132, 38), (34, 144, 138, 36), (32, 150, 144, 34), (30, 156, 150, 32), (28, 162, 156, 30), (26, 168, 162, 28), (24, 174, 168, 26), (22, 180, 174, 24), (20, 186, 180, 22), (18, 192, 186, 20), (16, 198, 192, 18), (14, 204, 198, 16), (12, 210, 204, 14), (10, 216, 210, 12), (8, 222, 216, 10), (6, 228, 222, 8), (4, 234, 228, 6), (62, 240, 252, 0)])
me_cylinder.polygons.foreach_set('use_smooth', [True] * 290)
me_cylinder.use_remesh_preserve_volume = False
me_cylinder.use_remesh_preserve_attributes = False
me_cylinder.use_mirror_vertex_groups = False
me_cylinder.update()

# ---- objects
ob_cone = bpy.data.objects.new('Cone', me_cone)
ob_cylinder = bpy.data.objects.new('Cylinder', me_cylinder)
ob_lamp = bpy.data.objects.new('Lamp', light_lamp)
ob_camera = bpy.data.objects.new('Camera', cam_camera)

# ---- transforms, parenting, visibility, modifiers, constraints
ob_cone.location = (0.0, 0.0, 7.456)
ob_cone.lineart.crease_threshold = 0.0
ob_cylinder.location = (0.0, 0.0, 0.0)
ob_cylinder.lineart.crease_threshold = 0.0
ob_lamp.location = (4.076, 1.005, 5.904)
ob_lamp.rotation_euler = (0.6503, 0.05522, 1.866)
ob_lamp.lock_rotations_4d = False
ob_lamp.empty_display_type = 'ARROWS'
ob_lamp.color = (0.0, 0.0, 0.0, 0.0)
ob_lamp.lineart.crease_threshold = 0.0
ob_camera.location = (7.481, -6.508, 5.344)
ob_camera.rotation_euler = (1.109, 0.0, 0.8149)
ob_camera.lock_rotations_4d = False
ob_camera.empty_display_type = 'ARROWS'
ob_camera.color = (0.0, 0.0, 0.0, 0.0)
ob_camera.display_type = 'WIRE'
ob_camera.lineart.crease_threshold = 0.0

# ---- collection membership
col_collection_1.objects.link(ob_cone)
col_collection_1.objects.link(ob_cylinder)
col_collection_1.objects.link(ob_lamp)
col_collection_1.objects.link(ob_camera)

# ---- scene / render settings (as saved in the file)
scene.camera = ob_camera
scene.frame_start = 1; scene.frame_end = 250; scene.frame_set(1)
scene.render.engine = 'BLENDER_EEVEE_NEXT'
scene.render.resolution_percentage = 50
scene.render.dither_intensity = 0.0
scene.cycles.use_denoising = False
scene.cycles.samples = 128
scene.cycles.sampling_pattern = 'TABULATED_SOBOL'
scene.cycles.use_adaptive_sampling = False
scene.cycles.use_light_tree = False
scene.cycles.blur_glossy = 0.0
scene.cycles.sample_clamp_indirect = 0.0
scene.view_settings.view_transform = 'Standard'
bpy.context.view_layer.update()
